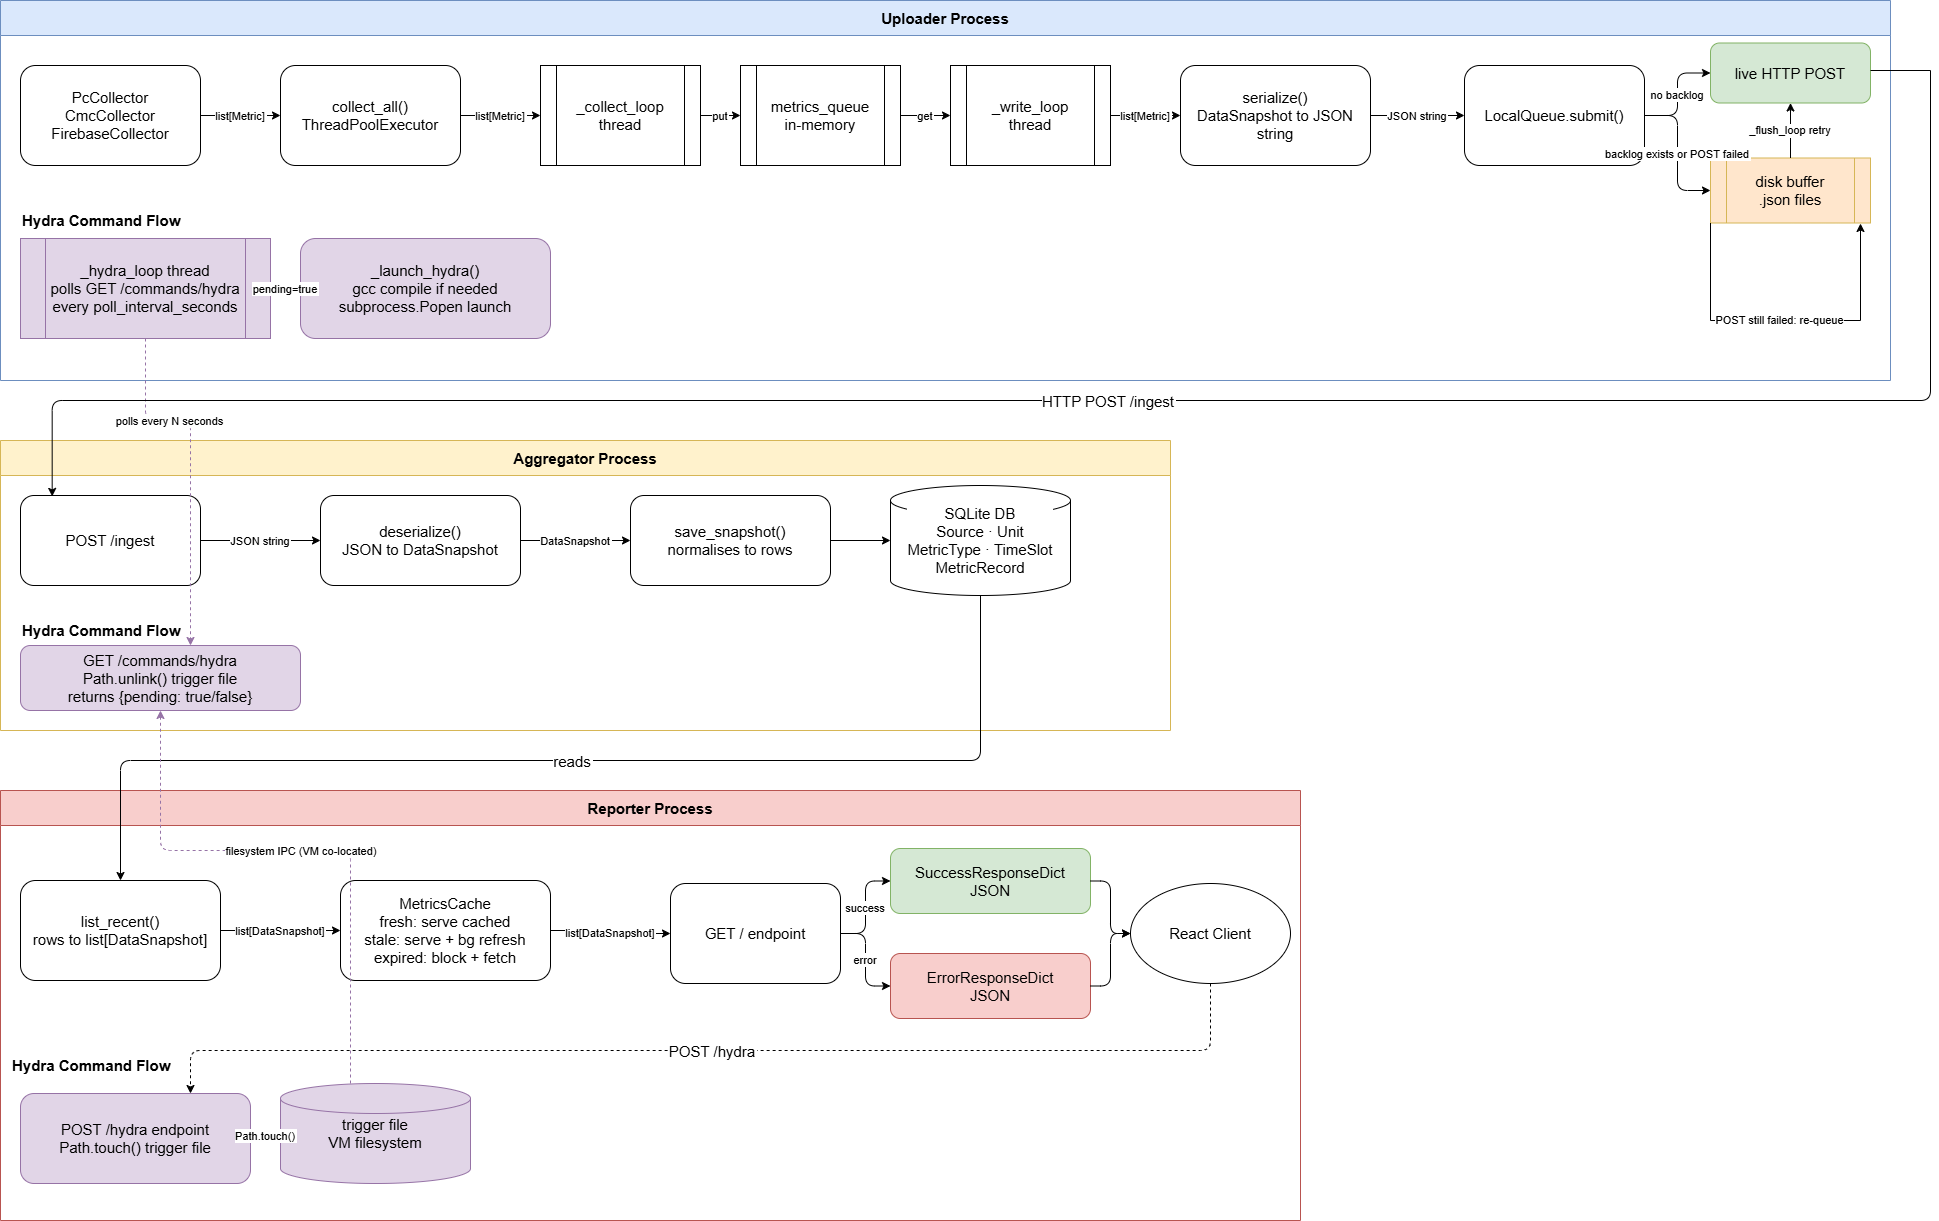

The diagram above was exported from draw.io. Its source (the exported page's mxGraphModel, read from the mxfile embedded in the PNG):
<mxGraphModel dx="1389" dy="748" grid="1" gridSize="10" guides="1" tooltips="1" connect="1" arrows="1" fold="1" page="1" pageScale="1" pageWidth="827" pageHeight="1169" math="0" shadow="0">
  <root>
    <mxCell id="0" />
    <mxCell id="1" parent="0" />
    <mxCell id="UP" parent="1" style="swimlane;fontStyle=1;startSize=35;fillColor=#dae8fc;strokeColor=#6c8ebf;fontSize=15;" value="Uploader Process" vertex="1">
      <mxGeometry height="380" width="1890" x="10" y="10" as="geometry" />
    </mxCell>
    <mxCell id="A" parent="UP" style="rounded=1;whiteSpace=wrap;fontSize=15;" value="PcCollector&#10;CmcCollector&#10;FirebaseCollector" vertex="1">
      <mxGeometry height="100" width="180" x="20" y="65" as="geometry" />
    </mxCell>
    <mxCell id="B" parent="UP" style="rounded=1;whiteSpace=wrap;fontSize=15;" value="collect_all()&#10;ThreadPoolExecutor" vertex="1">
      <mxGeometry height="100" width="180" x="280" y="65" as="geometry" />
    </mxCell>
    <mxCell id="C" parent="UP" style="shape=process;whiteSpace=wrap;fontSize=15;" value="_collect_loop&#10;thread" vertex="1">
      <mxGeometry height="100" width="160" x="540" y="65" as="geometry" />
    </mxCell>
    <mxCell id="D" parent="UP" style="shape=process;whiteSpace=wrap;fontSize=15;" value="metrics_queue&#10;in-memory" vertex="1">
      <mxGeometry height="100" width="160" x="740" y="65" as="geometry" />
    </mxCell>
    <mxCell id="E" parent="UP" style="shape=process;whiteSpace=wrap;fontSize=15;" value="_write_loop&#10;thread" vertex="1">
      <mxGeometry height="100" width="160" x="950" y="65" as="geometry" />
    </mxCell>
    <mxCell id="F" parent="UP" style="rounded=1;whiteSpace=wrap;fontSize=15;" value="serialize()&#10;DataSnapshot to JSON string" vertex="1">
      <mxGeometry height="100" width="190" x="1180" y="65" as="geometry" />
    </mxCell>
    <mxCell id="G" parent="UP" style="rounded=1;whiteSpace=wrap;fontSize=15;" value="LocalQueue.submit()" vertex="1">
      <mxGeometry height="100" width="180" x="1464" y="65" as="geometry" />
    </mxCell>
    <mxCell id="H" parent="UP" style="rounded=1;whiteSpace=wrap;fillColor=#d5e8d4;strokeColor=#82b366;fontSize=15;" value="live HTTP POST" vertex="1">
      <mxGeometry height="60" width="160" x="1710" y="42.5" as="geometry" />
    </mxCell>
    <mxCell id="I" parent="UP" style="shape=process;whiteSpace=wrap;fillColor=#ffe6cc;strokeColor=#d6b656;fontSize=15;" value="disk buffer&#10;.json files" vertex="1">
      <mxGeometry height="65" width="160" x="1710" y="157.5" as="geometry" />
    </mxCell>
    <mxCell id="UP_sep" parent="UP" style="text;fontStyle=1;fontSize=15;fillColor=none;strokeColor=none;align=left;" value="Hydra Command Flow" vertex="1">
      <mxGeometry height="25" width="260" x="20" y="205" as="geometry" />
    </mxCell>
    <mxCell id="hydra_UP1" parent="UP" style="shape=process;whiteSpace=wrap;fillColor=#e1d5e7;strokeColor=#9673a6;fontSize=15;" value="_hydra_loop thread&#10;polls GET /commands/hydra&#10;every poll_interval_seconds" vertex="1">
      <mxGeometry height="100" width="250" x="20" y="238" as="geometry" />
    </mxCell>
    <mxCell id="hydra_UP2" parent="UP" style="rounded=1;whiteSpace=wrap;fillColor=#e1d5e7;strokeColor=#9673a6;fontSize=15;" value="_launch_hydra()&#10;gcc compile if needed&#10;subprocess.Popen launch" vertex="1">
      <mxGeometry height="100" width="250" x="300" y="238" as="geometry" />
    </mxCell>
    <mxCell id="e1" edge="1" parent="UP" source="A" style="edgeStyle=orthogonalEdgeStyle;" target="B" value="list[Metric]">
      <mxGeometry relative="1" as="geometry" />
    </mxCell>
    <mxCell id="e2" edge="1" parent="UP" source="B" style="edgeStyle=orthogonalEdgeStyle;" target="C" value="list[Metric]">
      <mxGeometry relative="1" as="geometry" />
    </mxCell>
    <mxCell id="e3" edge="1" parent="UP" source="C" style="edgeStyle=orthogonalEdgeStyle;" target="D" value="put">
      <mxGeometry relative="1" as="geometry" />
    </mxCell>
    <mxCell id="e4" edge="1" parent="UP" source="D" style="edgeStyle=orthogonalEdgeStyle;" target="E" value="get">
      <mxGeometry relative="1" as="geometry" />
    </mxCell>
    <mxCell id="e5" edge="1" parent="UP" source="E" style="edgeStyle=orthogonalEdgeStyle;" target="F" value="list[Metric]">
      <mxGeometry relative="1" as="geometry" />
    </mxCell>
    <mxCell id="e6" edge="1" parent="UP" source="F" style="edgeStyle=orthogonalEdgeStyle;" target="G" value="JSON string">
      <mxGeometry relative="1" as="geometry" />
    </mxCell>
    <mxCell id="e7" edge="1" parent="UP" source="G" style="edgeStyle=orthogonalEdgeStyle;" target="H" value="no backlog">
      <mxGeometry relative="1" as="geometry" />
    </mxCell>
    <mxCell id="e8" edge="1" parent="UP" source="G" style="edgeStyle=orthogonalEdgeStyle;" target="I" value="backlog exists or POST failed">
      <mxGeometry relative="1" as="geometry" />
    </mxCell>
    <mxCell id="e9" edge="1" parent="UP" source="I" style="edgeStyle=orthogonalEdgeStyle;" target="H" value="_flush_loop retry">
      <mxGeometry relative="1" as="geometry" />
    </mxCell>
    <mxCell id="hydra_e_UP" edge="1" parent="UP" source="hydra_UP1" style="edgeStyle=orthogonalEdgeStyle;" target="hydra_UP2" value="pending=true">
      <mxGeometry relative="1" as="geometry" />
    </mxCell>
    <mxCell id="3-N9FQAaEfgkGVR16vLl-5" edge="1" parent="UP" source="I" style="edgeStyle=orthogonalEdgeStyle;rounded=0;orthogonalLoop=1;jettySize=auto;html=1;">
      <mxGeometry relative="1" as="geometry">
        <Array as="points">
          <mxPoint x="1710" y="320" />
          <mxPoint x="1860" y="320" />
        </Array>
        <mxPoint x="1860" y="223" as="targetPoint" />
      </mxGeometry>
    </mxCell>
    <mxCell id="3-N9FQAaEfgkGVR16vLl-6" connectable="0" parent="3-N9FQAaEfgkGVR16vLl-5" style="edgeLabel;html=1;align=center;verticalAlign=middle;resizable=0;points=[];" value="POST still failed: re-queue" vertex="1">
      <mxGeometry relative="1" x="-0.0346" y="1" as="geometry">
        <mxPoint as="offset" />
      </mxGeometry>
    </mxCell>
    <mxCell id="AG" parent="1" style="swimlane;fontStyle=1;startSize=35;fillColor=#fff2cc;strokeColor=#d6b656;fontSize=15;" value="Aggregator Process" vertex="1">
      <mxGeometry height="290" width="1170" x="10" y="450" as="geometry" />
    </mxCell>
    <mxCell id="J" parent="AG" style="rounded=1;whiteSpace=wrap;fontSize=15;" value="POST /ingest" vertex="1">
      <mxGeometry height="90" width="180" x="20" y="55" as="geometry" />
    </mxCell>
    <mxCell id="K" parent="AG" style="rounded=1;whiteSpace=wrap;fontSize=15;" value="deserialize()&#10;JSON to DataSnapshot" vertex="1">
      <mxGeometry height="90" width="200" x="320" y="55" as="geometry" />
    </mxCell>
    <mxCell id="L" parent="AG" style="rounded=1;whiteSpace=wrap;fontSize=15;" value="save_snapshot()&#10;normalises to rows" vertex="1">
      <mxGeometry height="90" width="200" x="630" y="55" as="geometry" />
    </mxCell>
    <mxCell id="M" parent="AG" style="shape=cylinder3;whiteSpace=wrap;fontSize=15;labelBackgroundColor=default;" value="SQLite DB&#10;Source · Unit&#10;MetricType · TimeSlot&#10;MetricRecord" vertex="1">
      <mxGeometry height="110" width="180" x="890" y="45" as="geometry" />
    </mxCell>
    <mxCell id="AG_sep" parent="AG" style="text;fontStyle=1;fontSize=15;fillColor=none;strokeColor=none;align=left;" value="Hydra Command Flow" vertex="1">
      <mxGeometry height="25" width="260" x="20" y="175" as="geometry" />
    </mxCell>
    <mxCell id="hydra_AG1" parent="AG" style="rounded=1;whiteSpace=wrap;fillColor=#e1d5e7;strokeColor=#9673a6;fontSize=15;" value="GET /commands/hydra&#10;Path.unlink() trigger file&#10;returns {pending: true/false}" vertex="1">
      <mxGeometry height="65" width="280" x="20" y="205" as="geometry" />
    </mxCell>
    <mxCell id="e11" edge="1" parent="AG" source="J" style="edgeStyle=orthogonalEdgeStyle;" target="K" value="JSON string">
      <mxGeometry relative="1" as="geometry" />
    </mxCell>
    <mxCell id="e12" edge="1" parent="AG" source="K" style="edgeStyle=orthogonalEdgeStyle;" target="L" value="DataSnapshot">
      <mxGeometry relative="1" as="geometry" />
    </mxCell>
    <mxCell id="e13" edge="1" parent="AG" source="L" style="edgeStyle=orthogonalEdgeStyle;" target="M" value="">
      <mxGeometry relative="1" as="geometry" />
    </mxCell>
    <mxCell id="RE" parent="1" style="swimlane;fontStyle=1;startSize=35;fillColor=#f8cecc;strokeColor=#b85450;fontSize=15;" value="Reporter Process" vertex="1">
      <mxGeometry height="430" width="1300" x="10" y="800" as="geometry" />
    </mxCell>
    <mxCell id="N" parent="RE" style="rounded=1;whiteSpace=wrap;fontSize=15;" value="list_recent()&#10;rows to list[DataSnapshot]" vertex="1">
      <mxGeometry height="100" width="200" x="20" y="90" as="geometry" />
    </mxCell>
    <mxCell id="O" parent="RE" style="rounded=1;whiteSpace=wrap;fontSize=15;" value="MetricsCache&#10;fresh: serve cached&#10;stale: serve + bg refresh&#10;expired: block + fetch" vertex="1">
      <mxGeometry height="100" width="210" x="340" y="90" as="geometry" />
    </mxCell>
    <mxCell id="P" parent="RE" style="rounded=1;whiteSpace=wrap;fontSize=15;" value="GET / endpoint" vertex="1">
      <mxGeometry height="100" width="170" x="670" y="93" as="geometry" />
    </mxCell>
    <mxCell id="Q" parent="RE" style="rounded=1;whiteSpace=wrap;fillColor=#d5e8d4;strokeColor=#82b366;fontSize=15;" value="SuccessResponseDict&#10;JSON" vertex="1">
      <mxGeometry height="65" width="200" x="890" y="58" as="geometry" />
    </mxCell>
    <mxCell id="R" parent="RE" style="rounded=1;whiteSpace=wrap;fillColor=#f8cecc;strokeColor=#b85450;fontSize=15;" value="ErrorResponseDict&#10;JSON" vertex="1">
      <mxGeometry height="65" width="200" x="890" y="163" as="geometry" />
    </mxCell>
    <mxCell id="S" parent="RE" style="ellipse;whiteSpace=wrap;fontSize=15;" value="React Client" vertex="1">
      <mxGeometry height="100" width="160" x="1130" y="93" as="geometry" />
    </mxCell>
    <mxCell id="RE_sep" parent="RE" style="text;fontStyle=1;fontSize=15;fillColor=none;strokeColor=none;align=left;" value="Hydra Command Flow" vertex="1">
      <mxGeometry height="25" width="260" x="10" y="260" as="geometry" />
    </mxCell>
    <mxCell id="hydra_RE1" parent="RE" style="rounded=1;whiteSpace=wrap;fillColor=#e1d5e7;strokeColor=#9673a6;fontSize=15;" value="POST /hydra endpoint&#10;Path.touch() trigger file" vertex="1">
      <mxGeometry height="90" width="230" x="20" y="303" as="geometry" />
    </mxCell>
    <mxCell id="hydra_RE2" parent="RE" style="shape=cylinder3;whiteSpace=wrap;fillColor=#e1d5e7;strokeColor=#9673a6;fontSize=15;" value="trigger file&#10;VM filesystem" vertex="1">
      <mxGeometry height="100" width="190" x="280" y="293" as="geometry" />
    </mxCell>
    <mxCell id="e14" edge="1" parent="RE" source="N" style="edgeStyle=orthogonalEdgeStyle;" target="O" value="list[DataSnapshot]">
      <mxGeometry relative="1" as="geometry" />
    </mxCell>
    <mxCell id="e15" edge="1" parent="RE" source="O" style="edgeStyle=orthogonalEdgeStyle;" target="P" value="list[DataSnapshot]">
      <mxGeometry relative="1" as="geometry" />
    </mxCell>
    <mxCell id="e16" edge="1" parent="RE" source="P" style="edgeStyle=orthogonalEdgeStyle;" target="Q" value="success">
      <mxGeometry relative="1" as="geometry" />
    </mxCell>
    <mxCell id="e17" edge="1" parent="RE" source="P" style="edgeStyle=orthogonalEdgeStyle;" target="R" value="error">
      <mxGeometry relative="1" as="geometry" />
    </mxCell>
    <mxCell id="e18" edge="1" parent="RE" source="Q" style="edgeStyle=orthogonalEdgeStyle;" target="S" value="">
      <mxGeometry relative="1" as="geometry" />
    </mxCell>
    <mxCell id="e19" edge="1" parent="RE" source="R" style="edgeStyle=orthogonalEdgeStyle;" target="S" value="">
      <mxGeometry relative="1" as="geometry" />
    </mxCell>
    <mxCell id="hydra_e_RE" edge="1" parent="RE" source="hydra_RE1" style="edgeStyle=orthogonalEdgeStyle;" target="hydra_RE2" value="Path.touch()">
      <mxGeometry relative="1" as="geometry" />
    </mxCell>
    <mxCell id="hydra_e_S" edge="1" parent="RE" source="S" style="edgeStyle=orthogonalEdgeStyle;dashed=1;fontSize=15;" target="hydra_RE1" value="POST /hydra">
      <mxGeometry relative="1" as="geometry">
        <Array as="points">
          <mxPoint x="1210" y="260" />
          <mxPoint x="190" y="260" />
        </Array>
      </mxGeometry>
    </mxCell>
    <mxCell id="e21" edge="1" parent="1" source="M" style="edgeStyle=elbowEdgeStyle;elbow=vertical;fontSize=15;" target="N" value="reads">
      <mxGeometry relative="1" as="geometry">
        <Array as="points">
          <mxPoint x="560" y="770" />
        </Array>
      </mxGeometry>
    </mxCell>
    <mxCell id="hydra_e1" edge="1" parent="1" source="hydra_UP1" style="edgeStyle=orthogonalEdgeStyle;dashed=1;strokeColor=#9673a6;" target="hydra_AG1" value="">
      <mxGeometry relative="1" as="geometry">
        <Array as="points">
          <mxPoint x="155" y="430" />
          <mxPoint x="200" y="430" />
        </Array>
      </mxGeometry>
    </mxCell>
    <mxCell id="3-N9FQAaEfgkGVR16vLl-9" connectable="0" parent="hydra_e1" style="edgeLabel;html=1;align=center;verticalAlign=middle;resizable=0;points=[];" value="polls every N seconds" vertex="1">
      <mxGeometry relative="1" x="-0.4024" as="geometry">
        <mxPoint as="offset" />
      </mxGeometry>
    </mxCell>
    <mxCell id="hydra_e2" edge="1" parent="1" source="hydra_RE2" style="edgeStyle=orthogonalEdgeStyle;dashed=1;strokeColor=#9673a6;" target="hydra_AG1" value="filesystem IPC (VM co-located)">
      <mxGeometry relative="1" as="geometry">
        <Array as="points">
          <mxPoint x="360" y="860" />
          <mxPoint x="170" y="860" />
        </Array>
      </mxGeometry>
    </mxCell>
    <mxCell id="e20" edge="1" parent="1" style="edgeStyle=elbowEdgeStyle;elbow=vertical;entryX=0.176;entryY=0.01;entryDx=0;entryDy=0;entryPerimeter=0;fontSize=15;" target="J" value="HTTP POST /ingest">
      <mxGeometry relative="1" as="geometry">
        <Array as="points">
          <mxPoint x="1070" y="410" />
          <mxPoint x="1295" y="410" />
        </Array>
        <mxPoint x="1940" y="80" as="sourcePoint" />
        <mxPoint x="290" y="495" as="targetPoint" />
      </mxGeometry>
    </mxCell>
    <mxCell id="3-N9FQAaEfgkGVR16vLl-1" edge="1" parent="1" style="endArrow=none;html=1;rounded=0;exitX=0.994;exitY=0.568;exitDx=0;exitDy=0;exitPerimeter=0;" value="">
      <mxGeometry height="50" relative="1" width="50" as="geometry">
        <mxPoint x="1880" y="80.00000000000004" as="sourcePoint" />
        <mxPoint x="1940" y="80" as="targetPoint" />
      </mxGeometry>
    </mxCell>
  </root>
</mxGraphModel>